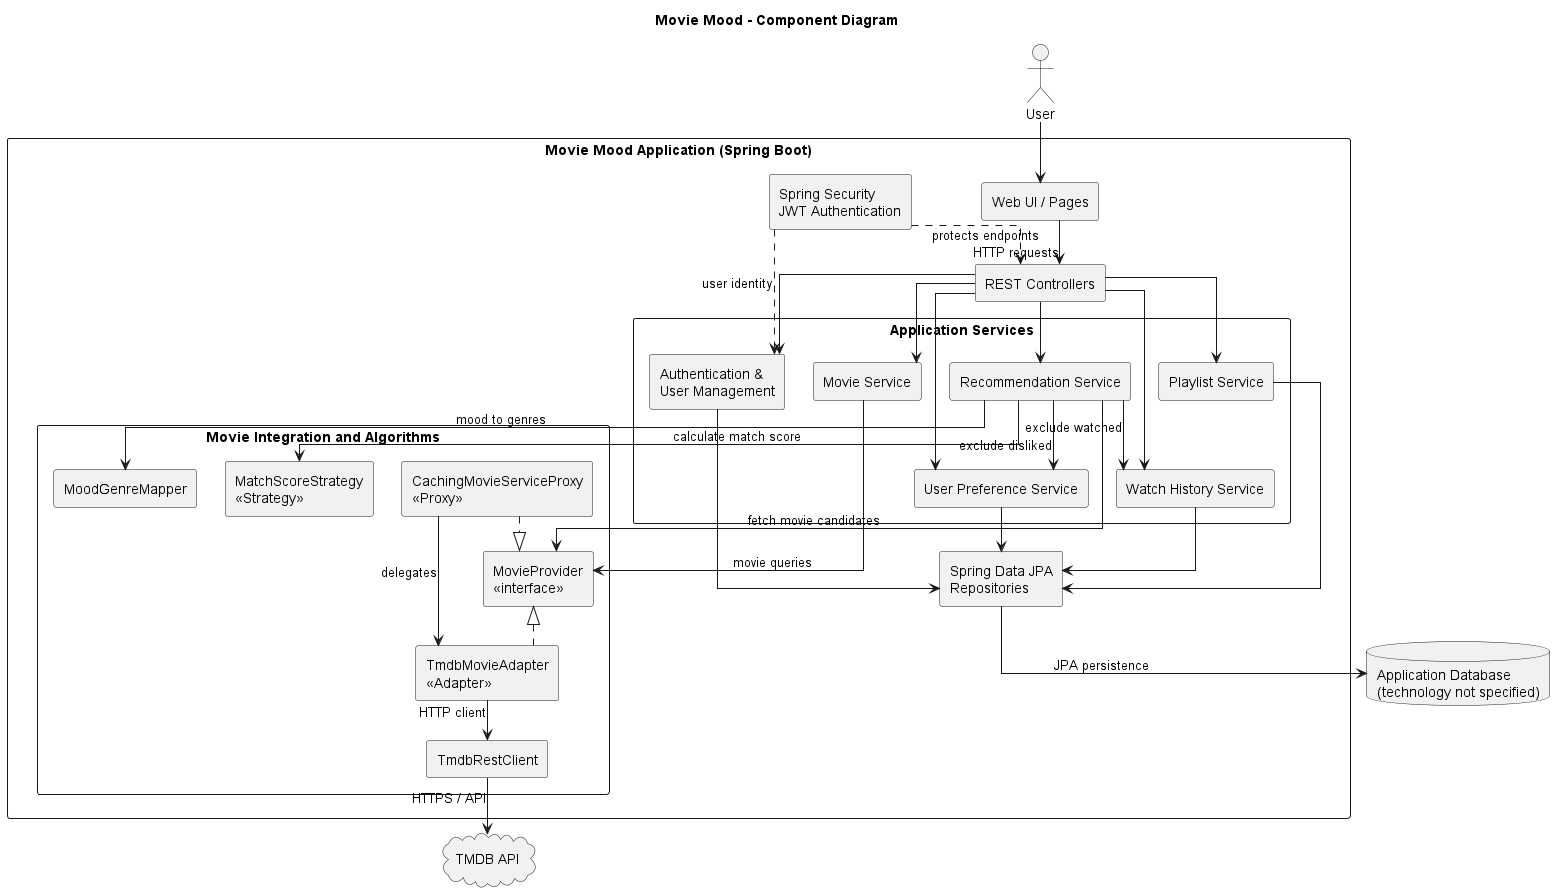

The diagram above was rendered by PlantUML. Its source (embedded in the PNG):
@startuml
title Movie Mood - Component Diagram
top to bottom direction
skinparam shadowing false
skinparam componentStyle rectangle
skinparam linetype ortho
skinparam packageStyle rectangle
skinparam nodesep 28
skinparam ranksep 35

actor "User" as User
cloud "TMDB API" as TMDB

package "Movie Mood Application (Spring Boot)" {
  component "Web UI / Pages" as UI
  component "REST Controllers" as API
  component "Spring Security\nJWT Authentication" as SEC

  package "Application Services" {
    component "Authentication &\nUser Management" as AUTH
    component "Movie Service" as MOV
    component "Recommendation Service" as REC
    component "Playlist Service" as PLAY
    component "Watch History Service" as HIST
    component "User Preference Service" as PREF
  }

  package "Movie Integration and Algorithms" {
    component "MovieProvider\n<<interface>>" as MP
    component "CachingMovieServiceProxy\n<<Proxy>>" as PROXY
    component "TmdbMovieAdapter\n<<Adapter>>" as ADAPT
    component "TmdbRestClient" as CLIENT
    component "MatchScoreStrategy\n<<Strategy>>" as STRAT
    component "MoodGenreMapper" as MOOD
    
     ' Layout control only
    MOOD -[hidden]right- PROXY
    PROXY -[hidden]down- ADAPT
    ADAPT -[hidden]left- MP
  }

  component "Spring Data JPA\nRepositories" as REPO
}

database "Application Database\n(technology not specified)" as DB

User --> UI
UI --> API : HTTP requests
SEC ..> API : protects endpoints
API --> AUTH
API --> MOV
API --> REC
API --> PLAY
API --> HIST
API --> PREF
SEC ..> AUTH : user identity

REC --> MP : fetch movie candidates
REC --> STRAT : calculate match score
REC --> MOOD : mood to genres
REC --> HIST : exclude watched
REC --> PREF : exclude disliked
MOV --> MP : movie queries
PROXY ..|> MP
ADAPT ..|> MP
PROXY --> ADAPT : delegates
ADAPT --> CLIENT : HTTP client
CLIENT --> TMDB : HTTPS / API

AUTH --> REPO
PLAY --> REPO
HIST --> REPO
PREF --> REPO
REPO --> DB : JPA persistence
@enduml